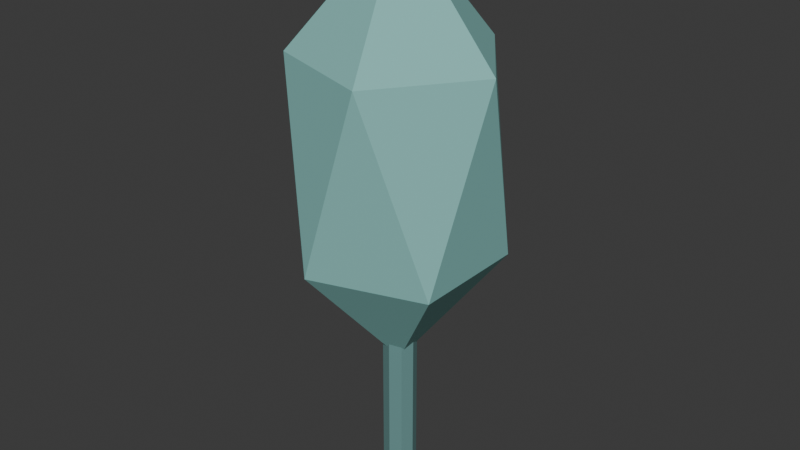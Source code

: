 # Source: campus_tree_tall_bare_v01.blend  (saved by Blender 5.2.44; exported with 4.5.12 LTS)
import bpy
from mathutils import Matrix  # noqa: F401  (used for matrix-valued properties, if any)

bpy.ops.wm.read_factory_settings(use_empty=True)
scene = bpy.context.scene
scene.name = 'Scene'

# ---- collections
col_collection = bpy.data.collections.new('Collection'); scene.collection.children.link(col_collection)

# ---- images (referenced by path relative to the original .blend; pixels are not part of the script)
import os
ASSET_DIR = os.environ.get("B2B_ASSET_DIR", "")  # directory of the original .blend (textures are referenced by path, not embedded)
HERE = os.path.dirname(os.path.abspath(__file__))  # packed textures are extracted next to this script under _unpacked/

def load_image(name, relpath, width, height, colorspace="sRGB"):
    """Load a texture the original file referenced (path relative to the .blend, or extracted next to this script)."""
    p = next((c for c in (os.path.join(HERE, relpath), os.path.join(ASSET_DIR, relpath)) if relpath and os.path.exists(c)), "")
    if p:
        img = bpy.data.images.load(p, check_existing=True)
        img.name = name
    else:  # same state as the original file: an image datablock whose file is absent (Cycles renders it pink)
        img = bpy.data.images.new(name, width, height)
        img.source = "FILE"
        img.filepath = "//" + (relpath or name)
    img.colorspace_settings.name = colorspace
    return img
img_campus_forest_palette___packed = load_image('Campus forest palette · packed', '_unpacked/forest_palette.9ec37d1e.png', 64, 4, 'sRGB')

# ---- materials (node trees are filled in below, after node groups)
mat_campus_forest_palette = bpy.data.materials.new('campus_forest_palette')

# ---- material node trees
mat_campus_forest_palette.use_nodes = True; mat_campus_forest_palette.node_tree.nodes.clear()
_N = mat_campus_forest_palette.node_tree.nodes; _L = mat_campus_forest_palette.node_tree.links
n0 = _N.new('ShaderNodeBsdfPrincipled'); n0.name = 'Principled BSDF'; n0.location = (-200, 100)
n0.inputs[2].default_value = 0.92
n0.inputs[10].default_value = 0.005
n1 = _N.new('ShaderNodeOutputMaterial'); n1.name = 'Material Output'; n1.location = (200, 100)
n2 = _N.new('ShaderNodeTexImage'); n2.name = 'Image Texture'; n2.location = (0, 0)
n2.image = img_campus_forest_palette___packed
n2.interpolation = 'Closest'
n2.extension = 'EXTEND'
n3 = _N.new('ShaderNodeUVMap'); n3.name = 'UV Map'; n3.location = (0, 0)
n3.width = 160
n3.uv_map = 'ForestPalette'
_L.new(n0.outputs[0], n1.inputs[0])
_L.new(n3.outputs[0], n2.inputs[0])
_L.new(n2.outputs[0], n0.inputs[0])
n1.is_active_output = True

# ---- world
world_world = bpy.data.worlds.new('World'); scene.world = world_world
world_world.use_nodes = True; world_world.node_tree.nodes.clear()
_N = world_world.node_tree.nodes; _L = world_world.node_tree.links
n0 = _N.new('ShaderNodeOutputWorld'); n0.name = 'World Output'; n0.location = (200, 100)
n1 = _N.new('ShaderNodeBackground'); n1.name = 'Background'; n1.location = (-200, 100)
n1.inputs[0].default_value = (0.05088, 0.05088, 0.05088, 1.0)
_L.new(n1.outputs[0], n0.inputs[0])
n0.is_active_output = True
world_world.color = (0.05088, 0.05088, 0.05088)
world_world.sun_shadow_jitter_overblur = 0.0

# ---- meshes
me_campus_tree_tall_bare_foliage = bpy.data.meshes.new('campus_tree_tall_bare_foliage')
me_campus_tree_tall_bare_foliage.from_pydata([(0.0, 0.13, 9.06e-08), (0.0, 0.13, 2.12), (0.09192, 0.09192, 9.06e-08), (0.09192, 0.09192, 2.12), (0.13, 0.0, 9.06e-08), (0.13, 0.0, 2.12), (0.09192, -0.09192, 9.06e-08), (0.09192, -0.09192, 2.12), (0.0, -0.13, 9.06e-08), (0.0, -0.13, 2.12), (-0.09192, -0.09192, 9.06e-08), (-0.09192, -0.09192, 2.12), (-0.13, 0.0, 9.06e-08), (-0.13, 0.0, 2.12), (-0.09192, 0.09192, 9.06e-08), (-0.09192, 0.09192, 2.12), (0.0, 0.0, 1.08), (0.6368, -0.4626, 2.009), (-0.2432, -0.7486, 2.009), (-0.7871, 0.0, 2.009), (-0.2432, 0.7486, 2.009), (0.6368, 0.4626, 2.009), (0.2432, -0.7486, 3.511), (-0.6368, -0.4626, 3.511), (-0.6368, 0.4626, 3.511), (0.2432, 0.7486, 3.511), (0.7871, 0.0, 3.511), (0.0, 0.0, 4.44)], [], [(0, 1, 3, 2), (2, 3, 5, 4), (4, 5, 7, 6), (6, 7, 9, 8), (8, 9, 11, 10), (10, 11, 13, 12), (3, 1, 15, 13, 11, 9, 7, 5), (12, 13, 15, 14), (14, 15, 1, 0), (0, 2, 4, 6, 8, 10, 12, 14), (16, 17, 18), (17, 16, 21), (16, 18, 19), (16, 19, 20), (16, 20, 21), (17, 21, 26), (18, 17, 22), (19, 18, 23), (20, 19, 24), (21, 20, 25), (17, 26, 22), (18, 22, 23), (19, 23, 24), (20, 24, 25), (21, 25, 26), (22, 26, 27), (23, 22, 27), (24, 23, 27), (25, 24, 27), (26, 25, 27)])
_uv = me_campus_tree_tall_bare_foliage.uv_layers.new(name='ForestPalette')
_uv.uv.foreach_set('vector', [0.03125, 0.5, 0.03125, 0.5, 0.03125, 0.5, 0.03125, 0.5, 0.03125, 0.5, 0.03125, 0.5, 0.03125, 0.5, 0.03125, 0.5, 0.03125, 0.5, 0.03125, 0.5, 0.03125, 0.5, 0.03125, 0.5, 0.03125, 0.5, 0.03125, 0.5, 0.03125, 0.5, 0.03125, 0.5, 0.03125, 0.5, 0.03125, 0.5, 0.03125, 0.5, 0.03125, 0.5, 0.03125, 0.5, 0.03125, 0.5, 0.03125, 0.5, 0.03125, 0.5, 0.03125, 0.5, 0.03125, 0.5, 0.03125, 0.5, 0.03125, 0.5, 0.03125, 0.5, 0.03125, 0.5, 0.03125, 0.5, 0.03125, 0.5, 0.03125, 0.5, 0.03125, 0.5, 0.03125, 0.5, 0.03125, 0.5, 0.03125, 0.5, 0.03125, 0.5, 0.03125, 0.5, 0.03125, 0.5, 0.03125, 0.5, 0.03125, 0.5, 0.03125, 0.5, 0.03125, 0.5, 0.03125, 0.5, 0.03125, 0.5, 0.03125, 0.5, 0.03125, 0.5, 0.2188, 0.5, 0.2188, 0.5, 0.2188, 0.5, 0.2188, 0.5, 0.2188, 0.5, 0.2188, 0.5, 0.2188, 0.5, 0.2188, 0.5, 0.2188, 0.5, 0.2188, 0.5, 0.2188, 0.5, 0.2188, 0.5, 0.2188, 0.5, 0.2188, 0.5, 0.2188, 0.5, 0.2188, 0.5, 0.2188, 0.5, 0.2188, 0.5, 0.2188, 0.5, 0.2188, 0.5, 0.2188, 0.5, 0.2188, 0.5, 0.2188, 0.5, 0.2188, 0.5, 0.2188, 0.5, 0.2188, 0.5, 0.2188, 0.5, 0.2188, 0.5, 0.2188, 0.5, 0.2188, 0.5, 0.2188, 0.5, 0.2188, 0.5, 0.2188, 0.5, 0.2188, 0.5, 0.2188, 0.5, 0.2188, 0.5, 0.2188, 0.5, 0.2188, 0.5, 0.2188, 0.5, 0.2188, 0.5, 0.2188, 0.5, 0.2188, 0.5, 0.2188, 0.5, 0.2188, 0.5, 0.2188, 0.5, 0.2188, 0.5, 0.2188, 0.5, 0.2188, 0.5, 0.2188, 0.5, 0.2188, 0.5, 0.2188, 0.5, 0.2188, 0.5, 0.2188, 0.5, 0.2188, 0.5, 0.2188, 0.5, 0.2188, 0.5, 0.2188, 0.5, 0.2188, 0.5, 0.2188, 0.5, 0.2188, 0.5])
me_campus_tree_tall_bare_foliage.materials.append(mat_campus_forest_palette)
me_campus_tree_tall_bare_foliage.update()

# ---- objects
ob_root = bpy.data.objects.new('root', None)
ob_campus_tree_tall_bare = bpy.data.objects.new('campus_tree_tall_bare', me_campus_tree_tall_bare_foliage)
ob_anchor_ui = bpy.data.objects.new('anchor_ui', None)

# ---- transforms, parenting, visibility, modifiers, constraints
ob_root.location = (0.0, 0.0, 0.0)
ob_campus_tree_tall_bare.parent = ob_root
ob_campus_tree_tall_bare.location = (0.0, 0.0, 0.0)
ob_anchor_ui.parent = ob_root
ob_anchor_ui.location = (0.0, 0.0, 4.69)

# ---- collection membership
scene.collection.objects.link(ob_root)
scene.collection.objects.link(ob_campus_tree_tall_bare)
scene.collection.objects.link(ob_anchor_ui)

# ---- scene / render settings (as saved in the file)
scene.frame_start = 1; scene.frame_end = 250; scene.frame_set(1)
scene.render.engine = 'BLENDER_EEVEE_NEXT'
scene.render.bake_bias = 0.0
scene.render.bake_samples = 0
scene.render.compositor_device = 'GPU'
scene.eevee.use_volume_custom_range = False
scene.eevee.fast_gi_thickness_near = 0.1
scene.eevee.fast_gi_thickness_far = 0.0
scene.eevee.ray_tracing_options.screen_trace_thickness = 0.1
bpy.context.view_layer.update()

# ---- added for rendering (the .blend has no active camera and no usable light): camera, sun
cam_auto = bpy.data.cameras.new('AutoCamera')
cam_auto.lens = 50.0
cam_auto.sensor_width = 36.0
cam_auto.clip_end = 1000.0
ob_auto_camera = bpy.data.objects.new('AutoCamera', cam_auto)
scene.collection.objects.link(ob_auto_camera)
ob_auto_camera.location = (4.57337, -5.48804, 5.87869)
ob_auto_camera.rotation_euler = (1.09748, -7.21219e-08, 0.694738)
scene.camera = ob_auto_camera
light_auto_sun = bpy.data.lights.new('AutoSun', 'SUN')
light_auto_sun.energy = 3.0
light_auto_sun.angle = 0.0523599
ob_auto_sun = bpy.data.objects.new('AutoSun', light_auto_sun)
scene.collection.objects.link(ob_auto_sun)
ob_auto_sun.rotation_euler = (0.872665, 0.174533, 0.523599)
bpy.context.view_layer.update()
